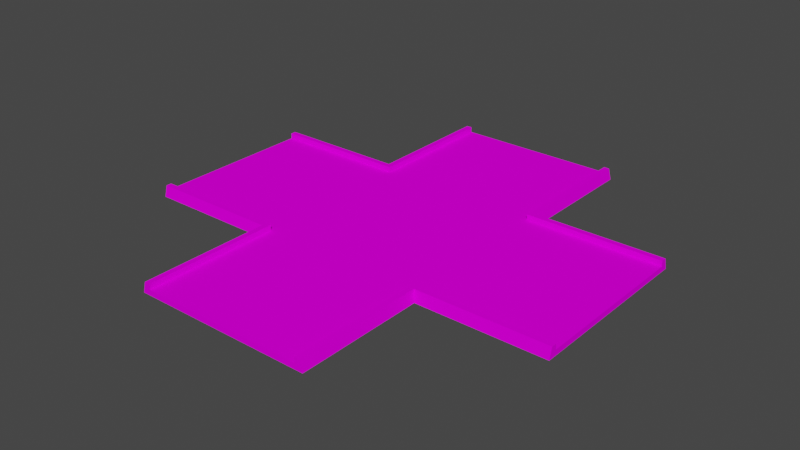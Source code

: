 # Source: crossingModel.blend  (saved by Blender 4.1.23; exported with 4.5.12 LTS)
import bpy
from mathutils import Matrix  # noqa: F401  (used for matrix-valued properties, if any)

bpy.ops.wm.read_factory_settings(use_empty=True)
scene = bpy.context.scene
scene.name = 'Scene'

# ---- collections
col_collection = bpy.data.collections.new('Collection'); scene.collection.children.link(col_collection)

# ---- images (referenced by path relative to the original .blend; pixels are not part of the script)
import os
ASSET_DIR = os.environ.get("B2B_ASSET_DIR", "")  # directory of the original .blend (textures are referenced by path, not embedded)
HERE = os.path.dirname(os.path.abspath(__file__))  # packed textures are extracted next to this script under _unpacked/

def load_image(name, relpath, width, height, colorspace="sRGB"):
    """Load a texture the original file referenced (path relative to the .blend, or extracted next to this script)."""
    p = next((c for c in (os.path.join(HERE, relpath), os.path.join(ASSET_DIR, relpath)) if relpath and os.path.exists(c)), "")
    if p:
        img = bpy.data.images.load(p, check_existing=True)
        img.name = name
    else:  # same state as the original file: an image datablock whose file is absent (Cycles renders it pink)
        img = bpy.data.images.new(name, width, height)
        img.source = "FILE"
        img.filepath = "//" + (relpath or name)
    img.colorspace_settings.name = colorspace
    return img
img_trackset00_trk_sidewall_grass_jpg = load_image('trackset00_trk_sidewall_grass.jpg', 'trackset00_trk_sidewall_grass.jpg', 1024, 1024, 'sRGB')
img_trackset00_trk_c1_straight_jpg = load_image('trackset00_trk_c1_straight.jpg', 'trackset00_trk_c1_straight.jpg', 1024, 1024, 'sRGB')
img_trackset00_trk_startline_jpg = load_image('trackset00_trk_startline.jpg', 'trackset00_trk_startline.jpg', 1024, 1024, 'sRGB')

# ---- materials (node trees are filled in below, after node groups)
mat_trackset00_trk_sidewall_grass = bpy.data.materials.new('trackset00_trk_sidewall_grass')
mat_trackset00_trk_sidewall_grass.alpha_threshold = 0.0
mat_trackset00_trk_sidewall_grass.use_transparent_shadow = False
mat_trackset00_trk_sidewall_grass.diffuse_color = (1.0, 1.0, 1.0, 1.0)
mat_trackset00_trk_sidewall_grass.roughness = 0.5
mat_trackset00_trk_c1_straight = bpy.data.materials.new('trackset00_trk_c1_straight')
mat_trackset00_trk_c1_straight.alpha_threshold = 0.0
mat_trackset00_trk_c1_straight.use_transparent_shadow = False
mat_trackset00_trk_c1_straight.diffuse_color = (1.0, 1.0, 1.0, 1.0)
mat_trackset00_trk_c1_straight.roughness = 0.5
mat_trackset00_trk_startline = bpy.data.materials.new('trackset00_trk_startline')
mat_trackset00_trk_startline.alpha_threshold = 0.0
mat_trackset00_trk_startline.use_transparent_shadow = False
mat_trackset00_trk_startline.diffuse_color = (1.0, 1.0, 1.0, 1.0)
mat_trackset00_trk_startline.roughness = 0.5

# ---- material node trees
mat_trackset00_trk_sidewall_grass.use_nodes = True; mat_trackset00_trk_sidewall_grass.node_tree.nodes.clear()
_N = mat_trackset00_trk_sidewall_grass.node_tree.nodes; _L = mat_trackset00_trk_sidewall_grass.node_tree.links
n0 = _N.new('ShaderNodeBsdfDiffuse'); n0.name = 'Diffuse BSDF'; n0.location = (0, 0)
n1 = _N.new('ShaderNodeTexImage'); n1.name = 'Image Texture'; n1.location = (0, 0)
n1.image = img_trackset00_trk_sidewall_grass_jpg
n2 = _N.new('ShaderNodeOutputMaterial'); n2.name = 'Material Output'; n2.location = (0, 0)
_L.new(n0.outputs[0], n2.inputs[0])
_L.new(n1.outputs[0], n0.inputs[0])
n2.is_active_output = True
mat_trackset00_trk_c1_straight.use_nodes = True; mat_trackset00_trk_c1_straight.node_tree.nodes.clear()
_N = mat_trackset00_trk_c1_straight.node_tree.nodes; _L = mat_trackset00_trk_c1_straight.node_tree.links
n0 = _N.new('ShaderNodeBsdfDiffuse'); n0.name = 'Diffuse BSDF'; n0.location = (0, 0)
n1 = _N.new('ShaderNodeTexImage'); n1.name = 'Image Texture'; n1.location = (0, 0)
n1.image = img_trackset00_trk_c1_straight_jpg
n2 = _N.new('ShaderNodeOutputMaterial'); n2.name = 'Material Output'; n2.location = (0, 0)
_L.new(n0.outputs[0], n2.inputs[0])
_L.new(n1.outputs[0], n0.inputs[0])
n2.is_active_output = True
mat_trackset00_trk_startline.use_nodes = True; mat_trackset00_trk_startline.node_tree.nodes.clear()
_N = mat_trackset00_trk_startline.node_tree.nodes; _L = mat_trackset00_trk_startline.node_tree.links
n0 = _N.new('ShaderNodeBsdfDiffuse'); n0.name = 'Diffuse BSDF'; n0.location = (0, 0)
n1 = _N.new('ShaderNodeTexImage'); n1.name = 'Image Texture'; n1.location = (0, 0)
n1.image = img_trackset00_trk_startline_jpg
n2 = _N.new('ShaderNodeOutputMaterial'); n2.name = 'Material Output'; n2.location = (0, 0)
_L.new(n0.outputs[0], n2.inputs[0])
_L.new(n1.outputs[0], n0.inputs[0])
n2.is_active_output = True

# ---- world
world_world = bpy.data.worlds.new('World'); scene.world = world_world
world_world.use_nodes = True; world_world.node_tree.nodes.clear()
_N = world_world.node_tree.nodes; _L = world_world.node_tree.links
n0 = _N.new('ShaderNodeOutputWorld'); n0.name = 'World Output'; n0.location = (300, 300)
n1 = _N.new('ShaderNodeBackground'); n1.name = 'Background'; n1.location = (10, 300)
n1.inputs[0].default_value = (0.05088, 0.05088, 0.05088, 1.0)
_L.new(n1.outputs[0], n0.inputs[0])
n0.is_active_output = True
world_world.color = (0.05088, 0.05088, 0.05088)
world_world.use_sun_shadow = False
world_world.sun_shadow_jitter_overblur = 0.0

# ---- meshes
me_track17_pmd0_mesh_003 = bpy.data.meshes.new('TRACK17.PMD0.mesh.003')
me_track17_pmd0_mesh_003.from_pydata([(16.0, 40.0, 2.0), (16.5, 40.0, 0.0), (-16.0, 40.0, 2.0), (-15.0, 40.0, 1.0), (15.0, 40.0, 1.0), (-16.5, 40.0, 0.0), (-16.5, -40.0, 0.0), (-16.52, -16.5, 0.0), (-16.0, -16.0, 2.0), (-16.0, -40.0, 2.0), (14.99, -40.0, 2.0), (14.99, -15.0, 2.0), (15.99, -16.0, 2.0), (16.0, -40.0, 2.0), (16.48, -16.5, 0.0), (16.5, -40.0, 0.0), (-14.99, -40.0, 2.0), (-14.99, -15.0, 2.0), (-14.99, -15.0, 1.0), (-15.0, -40.0, 1.0), (15.0, -40.0, 1.0), (14.99, -15.0, 1.0), (40.0, -16.5, 0.0), (40.0, -16.0, 2.0), (14.99, 15.0, 2.0), (16.0, 16.0, 2.0), (16.52, 16.5, 0.0), (40.0, -15.0, 2.0), (40.0, -15.0, 1.0), (14.99, 15.0, 1.0), (-14.99, 40.0, 2.0), (-14.99, 15.0, 2.0), (-15.99, 16.0, 2.0), (-16.48, 16.5, 0.0), (14.99, 40.0, 2.0), (-14.99, 15.0, 1.0), (-40.0, 15.0, 2.0), (-40.0, 15.0, 1.0), (-40.0, -15.0, 1.0), (0.0003338, 8.011e-05, 1.0), (-40.0, 16.0, 2.0), (-40.0, 16.5, 0.0), (-40.0, -16.5, 0.0), (-40.0, -16.0, 2.0), (-40.0, -15.0, 2.0), (40.0, 16.5, 0.0), (40.0, 16.0, 2.0), (40.0, 15.0, 2.0), (40.0, 15.0, 1.0)], [], [(6, 9, 8, 7), (10, 13, 12, 11), (13, 15, 14, 12), (16, 19, 18, 17), (20, 10, 11, 21), (9, 16, 17, 8), (22, 23, 12, 14), (47, 46, 25, 24), (46, 45, 26, 25), (27, 28, 21, 11), (48, 47, 24, 29), (23, 27, 11, 12), (1, 0, 25, 26), (30, 2, 32, 31), (2, 5, 33, 32), (34, 4, 29, 24), (3, 30, 31, 35), (0, 34, 24, 25), (41, 40, 32, 33), (44, 43, 8, 17), (43, 42, 7, 8), (36, 37, 35, 31), (38, 44, 17, 18), (40, 36, 31, 32), (18, 21, 39), (19, 20, 21, 18), (21, 29, 39), (28, 48, 29, 21), (29, 35, 39), (4, 3, 35, 29), (35, 18, 39), (37, 38, 18, 35), (22, 14, 26, 45), (33, 5, 1, 26), (41, 33, 7, 42), (14, 15, 6, 7), (14, 7, 33, 26)])
me_track17_pmd0_mesh_003.polygons.foreach_set('material_index', [0, 0, 0, 0, 0, 0, 0, 0, 0, 0, 0, 0, 0, 0, 0, 0, 0, 0, 0, 0, 0, 0, 0, 0, 1, 1, 1, 1, 1, 1, 1, 1, 1, 1, 1, 1, 1])
_uv = me_track17_pmd0_mesh_003.uv_layers.new(name='UVMap')
_uv.uv.foreach_set('vector', [0.75, 0.0, 0.5, 0.0, 0.5, 0.9608, 0.75, 0.9397, 0.25, 0.0, 0.5, 0.0, 0.5, 0.9608, 0.25, 0.9879, 0.5, 0.0, 0.75, 0.0, 0.75, 0.9397, 0.5, 0.9608, 0.25, 0.0, 0.0, 0.0, 0.0, 1.0, 0.25, 0.9879, 0.0, 0.0, 0.25, 0.0, 0.25, 0.9879, 0.0, 1.0, 0.5, 0.0, 0.25, 0.0, 0.25, 0.9879, 0.5, 0.9608, 0.75, 0.0, 0.5, 0.0, 0.5, 0.9608, 0.75, 0.9397, 0.25, 0.0, 0.5, 0.0, 0.5, 0.9608, 0.25, 0.9879, 0.5, 0.0, 0.75, 0.0, 0.75, 0.9397, 0.5, 0.9608, 0.25, 0.0, 0.0, 0.0, 0.0, 1.0, 0.25, 0.9879, 0.0, 0.0, 0.25, 0.0, 0.25, 0.9879, 0.0, 1.0, 0.5, 0.0, 0.25, 0.0, 0.25, 0.9879, 0.5, 0.9608, 0.75, 2.0, 0.5, 2.0, 0.5, 1.028, 0.75, 1.065, 0.25, 2.0, 0.5, 2.0, 0.5, 1.028, 0.25, 0.9963, 0.5, 2.0, 0.75, 2.0, 0.75, 1.065, 0.5, 1.028, 0.25, 2.0, 0.0, 2.0, 0.0, 0.9916, 0.25, 0.9963, 0.0, 2.0, 0.25, 2.0, 0.25, 0.9963, 0.0, 0.9916, 0.5, 2.0, 0.25, 2.0, 0.25, 0.9963, 0.5, 1.028, 0.75, 2.0, 0.5, 2.0, 0.5, 1.028, 0.75, 1.065, 0.25, 2.0, 0.5, 2.0, 0.5, 1.028, 0.25, 0.9963, 0.5, 2.0, 0.75, 2.0, 0.75, 1.065, 0.5, 1.028, 0.25, 2.0, 0.0, 2.0, 0.0, 0.9916, 0.25, 0.9963, 0.0, 2.0, 0.25, 2.0, 0.25, 0.9963, 0.0, 0.9916, 0.5, 2.0, 0.25, 2.0, 0.25, 0.9963, 0.5, 1.028, 0.0, 0.5, 1.0, 0.5, 0.5, 1.0, 0.0, 0.0, 1.0, 0.0, 1.0, 1.0, 0.0, 1.0, 0.0, 0.5, 1.0, 0.5, 0.5, 1.0, 0.0, 0.0, 1.0, 0.0, 1.0, 1.0, 0.0, 1.0, 0.0, 0.5, 1.0, 0.5, 0.5, 1.0, 1.0, 1.0, 0.0, 1.0, 0.0, 0.0, 1.0, 0.0, 0.0, 0.5, 1.0, 0.5, 0.5, 1.0, 1.0, 1.0, 0.0, 1.0, 0.0, 0.0, 1.0, 0.0, 0.5508, 0.3565, 0.5508, 0.4374, 0.4373, 0.4373, 0.4373, 0.3565, 0.4374, 0.4373, 0.4373, 0.3565, 0.5508, 0.3565, 0.5509, 0.4373, 0.4373, 0.6317, 0.4373, 0.5508, 0.5508, 0.5509, 0.5508, 0.6317, 0.5508, 0.5509, 0.5508, 0.6317, 0.4373, 0.6317, 0.4372, 0.5509, 0.5508, 0.5509, 0.4372, 0.5509, 0.4374, 0.4373, 0.5509, 0.4373])
me_track17_pmd0_mesh_003.materials.append(mat_trackset00_trk_sidewall_grass)
me_track17_pmd0_mesh_003.materials.append(mat_trackset00_trk_c1_straight)
me_track17_pmd0_mesh_003.materials.append(mat_trackset00_trk_startline)
me_track17_pmd0_mesh_003.use_remesh_preserve_volume = False
me_track17_pmd0_mesh_003.use_remesh_preserve_attributes = False
me_track17_pmd0_mesh_003.use_mirror_vertex_groups = False
me_track17_pmd0_mesh_003.update()
me_track17_pmd0_mesh_001 = bpy.data.meshes.new('TRACK17.PMD0.mesh.001')
me_track17_pmd0_mesh_001.from_pydata([(16.0, 40.0, 2.0), (16.5, 40.0, 0.0), (-16.0, 40.0, 2.0), (-15.0, 40.0, 1.0), (15.0, 40.0, 1.0), (-16.5, 40.0, 0.0), (-14.99, 40.0, 2.0), (14.99, 40.0, 2.0)], [], [(3, 5, 2, 6), (1, 4, 7, 0), (1, 5, 3, 4)])
me_track17_pmd0_mesh_001.polygons.foreach_set('material_index', [2, 2, 2])
_uv = me_track17_pmd0_mesh_001.uv_layers.new(name='UVMap')
_uv.uv.foreach_set('vector', [0.4516, 0.3227, 0.4943, 0.2704, 0.4858, 0.3731, 0.4602, 0.3726, 0.4943, 0.2704, 0.4516, 0.3227, 0.4602, 0.3726, 0.4858, 0.3731, 0.4697, 0.2715, 0.02285, 0.2716, 0.04274, 0.3351, 0.4507, 0.3349])
me_track17_pmd0_mesh_001.materials.append(mat_trackset00_trk_sidewall_grass)
me_track17_pmd0_mesh_001.materials.append(mat_trackset00_trk_c1_straight)
me_track17_pmd0_mesh_001.materials.append(mat_trackset00_trk_startline)
me_track17_pmd0_mesh_001.use_remesh_preserve_volume = False
me_track17_pmd0_mesh_001.use_remesh_preserve_attributes = False
me_track17_pmd0_mesh_001.use_mirror_vertex_groups = False
me_track17_pmd0_mesh_001.update()
me_track17_pmd0_mesh_002 = bpy.data.meshes.new('TRACK17.PMD0.mesh.002')
me_track17_pmd0_mesh_002.from_pydata([(40.0, -16.5, 0.0), (40.0, -16.0, 2.0), (40.0, -15.0, 2.0), (40.0, -15.0, 1.0), (40.0, 16.5, 0.0), (40.0, 16.0, 2.0), (40.0, 15.0, 2.0), (40.0, 15.0, 1.0)], [], [(7, 4, 5, 6), (0, 3, 2, 1), (0, 4, 7, 3)])
me_track17_pmd0_mesh_002.polygons.foreach_set('material_index', [2, 2, 2])
_uv = me_track17_pmd0_mesh_002.uv_layers.new(name='UVMap')
_uv.uv.foreach_set('vector', [0.4516, 0.3227, 0.4943, 0.2704, 0.4858, 0.3731, 0.4602, 0.3726, 0.4943, 0.2704, 0.4516, 0.3227, 0.4602, 0.3726, 0.4858, 0.3731, 0.4697, 0.2715, 0.02285, 0.2716, 0.04274, 0.3351, 0.4507, 0.3349])
me_track17_pmd0_mesh_002.materials.append(mat_trackset00_trk_sidewall_grass)
me_track17_pmd0_mesh_002.materials.append(mat_trackset00_trk_c1_straight)
me_track17_pmd0_mesh_002.materials.append(mat_trackset00_trk_startline)
me_track17_pmd0_mesh_002.use_remesh_preserve_volume = False
me_track17_pmd0_mesh_002.use_remesh_preserve_attributes = False
me_track17_pmd0_mesh_002.use_mirror_vertex_groups = False
me_track17_pmd0_mesh_002.update()
me_track17_pmd0_mesh_004 = bpy.data.meshes.new('TRACK17.PMD0.mesh.004')
me_track17_pmd0_mesh_004.from_pydata([(-40.0, 15.0, 2.0), (-40.0, 15.0, 1.0), (-40.0, -15.0, 1.0), (-40.0, 16.0, 2.0), (-40.0, 16.5, 0.0), (-40.0, -16.5, 0.0), (-40.0, -16.0, 2.0), (-40.0, -15.0, 2.0)], [], [(2, 5, 6, 7), (4, 1, 0, 3), (4, 5, 2, 1)])
me_track17_pmd0_mesh_004.polygons.foreach_set('material_index', [2, 2, 2])
_uv = me_track17_pmd0_mesh_004.uv_layers.new(name='UVMap')
_uv.uv.foreach_set('vector', [0.4516, 0.3227, 0.4943, 0.2704, 0.4858, 0.3731, 0.4602, 0.3726, 0.4943, 0.2704, 0.4516, 0.3227, 0.4602, 0.3726, 0.4858, 0.3731, 0.4697, 0.2715, 0.02285, 0.2716, 0.04274, 0.3351, 0.4507, 0.3349])
me_track17_pmd0_mesh_004.materials.append(mat_trackset00_trk_sidewall_grass)
me_track17_pmd0_mesh_004.materials.append(mat_trackset00_trk_c1_straight)
me_track17_pmd0_mesh_004.materials.append(mat_trackset00_trk_startline)
me_track17_pmd0_mesh_004.use_remesh_preserve_volume = False
me_track17_pmd0_mesh_004.use_remesh_preserve_attributes = False
me_track17_pmd0_mesh_004.use_mirror_vertex_groups = False
me_track17_pmd0_mesh_004.update()
me_track17_pmd0_mesh_005 = bpy.data.meshes.new('TRACK17.PMD0.mesh.005')
me_track17_pmd0_mesh_005.from_pydata([(-16.5, -40.0, 0.0), (-16.0, -40.0, 2.0), (14.99, -40.0, 2.0), (16.0, -40.0, 2.0), (16.5, -40.0, 0.0), (-14.99, -40.0, 2.0), (-15.0, -40.0, 1.0), (15.0, -40.0, 1.0)], [], [(7, 4, 3, 2), (0, 6, 5, 1), (0, 4, 7, 6)])
me_track17_pmd0_mesh_005.polygons.foreach_set('material_index', [2, 2, 2])
_uv = me_track17_pmd0_mesh_005.uv_layers.new(name='UVMap')
_uv.uv.foreach_set('vector', [0.4516, 0.3227, 0.4943, 0.2704, 0.4858, 0.3731, 0.4602, 0.3726, 0.4943, 0.2704, 0.4516, 0.3227, 0.4602, 0.3726, 0.4858, 0.3731, 0.4697, 0.2715, 0.02285, 0.2716, 0.04274, 0.3351, 0.4507, 0.3349])
me_track17_pmd0_mesh_005.materials.append(mat_trackset00_trk_sidewall_grass)
me_track17_pmd0_mesh_005.materials.append(mat_trackset00_trk_c1_straight)
me_track17_pmd0_mesh_005.materials.append(mat_trackset00_trk_startline)
me_track17_pmd0_mesh_005.use_remesh_preserve_volume = False
me_track17_pmd0_mesh_005.use_remesh_preserve_attributes = False
me_track17_pmd0_mesh_005.use_mirror_vertex_groups = False
me_track17_pmd0_mesh_005.update()

# ---- objects
ob_main = bpy.data.objects.new('main', me_track17_pmd0_mesh_003)
ob_z_002 = bpy.data.objects.new('z.002', None)
ob_z_001 = bpy.data.objects.new('z.001', None)
ob_z_003 = bpy.data.objects.new('z.003', None)
ob_z = bpy.data.objects.new('z', None)
ob_empty = bpy.data.objects.new('Empty', None)
ob_empty_001 = bpy.data.objects.new('Empty.001', None)
ob_empty_002 = bpy.data.objects.new('Empty.002', None)
ob_empty_003 = bpy.data.objects.new('Empty.003', None)
ob_empty_004 = bpy.data.objects.new('Empty.004', None)
ob_empty_005 = bpy.data.objects.new('Empty.005', None)
ob_empty_006 = bpy.data.objects.new('Empty.006', None)
ob_empty_007 = bpy.data.objects.new('Empty.007', None)
ob_empty_008 = bpy.data.objects.new('Empty.008', None)
ob_empty_009 = bpy.data.objects.new('Empty.009', None)
ob_empty_010 = bpy.data.objects.new('Empty.010', None)
ob_empty_011 = bpy.data.objects.new('Empty.011', None)
ob_endd = bpy.data.objects.new('endD', me_track17_pmd0_mesh_001)
ob_enda = bpy.data.objects.new('endA', me_track17_pmd0_mesh_002)
ob_endb = bpy.data.objects.new('endB', me_track17_pmd0_mesh_004)
ob_endc = bpy.data.objects.new('endC', me_track17_pmd0_mesh_005)

# ---- transforms, parenting, visibility, modifiers, constraints
ob_main.location = (8.764e-07, 2.874e-07, 0.0)
ob_main.lineart.crease_threshold = 0.0
ob_z_002.location = (0.0003357, -40.0, 0.0)
ob_z_001.location = (-40.0, 7.534e-05, 0.0)
ob_z_001.rotation_euler = (0.0, -0.0, 1.571)
ob_z_003.location = (0.0003319, 40.0, 0.0)
ob_z.location = (40.0, 7.629e-05, 0.0)
ob_z.rotation_euler = (0.0, -0.0, 1.571)
ob_empty.parent = ob_empty_004
ob_empty.matrix_parent_inverse = Matrix(((-4.371e-08, 1.0, -0.0, 2.874e-07), (-1.0, -4.371e-08, 0.0, -1.256e-14), (-0.0, -0.0, 1.0, -0.0), (-0.0, 0.0, -0.0, 1.0)))
ob_empty.location = (39.33, -15.0, 1.0)
ob_empty.rotation_euler = (0.0, 0.0, 1.571)
ob_empty_001.parent = ob_empty_004
ob_empty_001.matrix_parent_inverse = Matrix(((-4.371e-08, 1.0, -0.0, 2.874e-07), (-1.0, -4.371e-08, 0.0, -1.256e-14), (-0.0, -0.0, 1.0, -0.0), (-0.0, 0.0, -0.0, 1.0)))
ob_empty_001.location = (-38.98, -15.0, 1.0)
ob_empty_001.rotation_euler = (0.0, 0.0, 1.571)
ob_empty_002.parent = ob_empty_005
ob_empty_002.matrix_parent_inverse = Matrix(((-4.371e-08, 1.0, -0.0, 2.874e-07), (-1.0, -4.371e-08, 0.0, -1.256e-14), (-0.0, -0.0, 1.0, -0.0), (-0.0, 0.0, -0.0, 1.0)))
ob_empty_002.location = (39.33, 15.0, 1.0)
ob_empty_002.rotation_euler = (0.0, 0.0, 1.571)
ob_empty_003.parent = ob_empty_005
ob_empty_003.matrix_parent_inverse = Matrix(((-4.371e-08, 1.0, -0.0, 2.874e-07), (-1.0, -4.371e-08, 0.0, -1.256e-14), (-0.0, -0.0, 1.0, -0.0), (-0.0, 0.0, -0.0, 1.0)))
ob_empty_003.location = (-38.98, 14.34, 1.0)
ob_empty_003.rotation_euler = (0.0, 0.0, 1.571)
ob_empty_004.parent = ob_z
ob_empty_004.matrix_parent_inverse = Matrix(((-4.371e-08, 1.0, 0.0, -7.483e-05), (-1.0, -4.371e-08, -0.0, 40.0), (0.0, -0.0, 1.0, -0.0), (-0.0, 0.0, -0.0, 1.0)))
ob_empty_004.location = (0.0, 0.0, 0.0)
ob_empty_004.rotation_euler = (0.0, -0.0, 1.571)
ob_empty_005.parent = ob_z
ob_empty_005.matrix_parent_inverse = Matrix(((-4.371e-08, 1.0, 0.0, -7.483e-05), (-1.0, -4.371e-08, -0.0, 40.0), (0.0, -0.0, 1.0, -0.0), (-0.0, 0.0, -0.0, 1.0)))
ob_empty_005.location = (0.0, 0.0, 0.0)
ob_empty_005.rotation_euler = (0.0, -0.0, 1.571)
ob_empty_006.parent = ob_empty_010
ob_empty_006.location = (-15.0, -39.33, 1.0)
ob_empty_007.parent = ob_empty_010
ob_empty_007.location = (-15.0, 38.98, 1.0)
ob_empty_008.parent = ob_empty_011
ob_empty_008.location = (15.0, -39.33, 1.0)
ob_empty_009.parent = ob_empty_011
ob_empty_009.location = (14.34, 38.98, 1.0)
ob_empty_010.parent = ob_z_002
ob_empty_010.matrix_parent_inverse = Matrix(((1.0, -0.0, -0.0, -0.0003366), (-0.0, 1.0, 0.0, 40.0), (-0.0, -0.0, 1.0, -0.0), (-0.0, 0.0, -0.0, 1.0)))
ob_empty_010.location = (0.0, 0.0, 0.0)
ob_empty_011.parent = ob_z_002
ob_empty_011.matrix_parent_inverse = Matrix(((1.0, -0.0, -0.0, -0.0003366), (-0.0, 1.0, 0.0, 40.0), (-0.0, -0.0, 1.0, -0.0), (-0.0, 0.0, -0.0, 1.0)))
ob_empty_011.location = (0.0, 0.0, 0.0)
ob_endd.parent = ob_main
ob_endd.location = (8.764e-07, 2.874e-07, 0.0)
ob_endd.lineart.crease_threshold = 0.0
ob_enda.parent = ob_main
ob_enda.location = (8.764e-07, 2.874e-07, 0.0)
ob_enda.lineart.crease_threshold = 0.0
ob_endb.parent = ob_main
ob_endb.location = (8.764e-07, 2.874e-07, 0.0)
ob_endb.lineart.crease_threshold = 0.0
ob_endc.parent = ob_main
ob_endc.location = (8.764e-07, 2.874e-07, 0.0)
ob_endc.lineart.crease_threshold = 0.0

# ---- collection membership
col_collection.objects.link(ob_main)
col_collection.objects.link(ob_z_002)
col_collection.objects.link(ob_z_001)
col_collection.objects.link(ob_z_003)
col_collection.objects.link(ob_z)
col_collection.objects.link(ob_empty)
col_collection.objects.link(ob_empty_001)
col_collection.objects.link(ob_empty_002)
col_collection.objects.link(ob_empty_003)
col_collection.objects.link(ob_empty_004)
col_collection.objects.link(ob_empty_005)
col_collection.objects.link(ob_empty_006)
col_collection.objects.link(ob_empty_007)
col_collection.objects.link(ob_empty_008)
col_collection.objects.link(ob_empty_009)
col_collection.objects.link(ob_empty_010)
col_collection.objects.link(ob_empty_011)
col_collection.objects.link(ob_endd)
col_collection.objects.link(ob_enda)
col_collection.objects.link(ob_endb)
col_collection.objects.link(ob_endc)

# ---- scene / render settings (as saved in the file)
scene.frame_start = 1; scene.frame_end = 250; scene.frame_set(1)
scene.render.engine = 'BLENDER_EEVEE_NEXT'
scene.cycles.sampling_pattern = 'TABULATED_SOBOL'
scene.cycles.use_light_tree = False
scene.eevee.ray_tracing_options.trace_max_roughness = 0.0
scene.view_settings.view_transform = 'Filmic'
bpy.context.view_layer.update()

# ---- added for rendering (the .blend has no active camera and no usable light): camera, sun
cam_auto = bpy.data.cameras.new('AutoCamera')
cam_auto.lens = 50.0
cam_auto.sensor_width = 36.0
cam_auto.clip_end = 1837.36
ob_auto_camera = bpy.data.objects.new('AutoCamera', cam_auto)
scene.collection.objects.link(ob_auto_camera)
ob_auto_camera.location = (104.693, -125.632, 84.7545)
ob_auto_camera.rotation_euler = (1.09748, -7.21219e-08, 0.694738)
scene.camera = ob_auto_camera
light_auto_sun = bpy.data.lights.new('AutoSun', 'SUN')
light_auto_sun.energy = 3.0
light_auto_sun.angle = 0.0523599
ob_auto_sun = bpy.data.objects.new('AutoSun', light_auto_sun)
scene.collection.objects.link(ob_auto_sun)
ob_auto_sun.rotation_euler = (0.872665, 0.174533, 0.523599)
bpy.context.view_layer.update()
